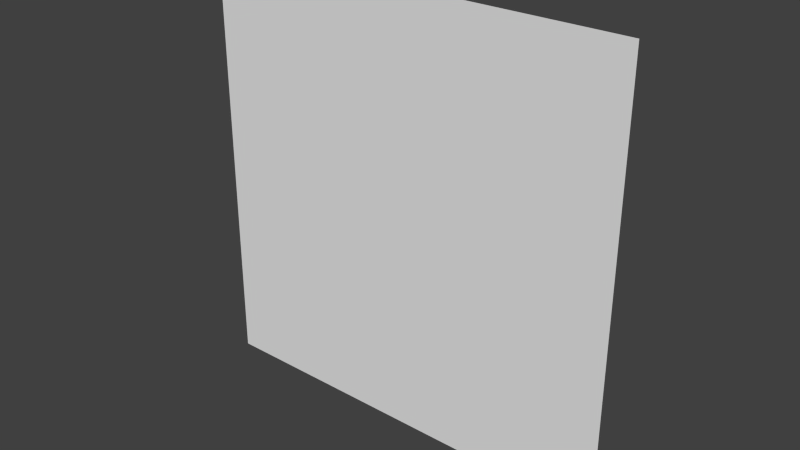 # Source: wall_extend.blend  (saved by Blender 2.76.0; exported with 4.5.12 LTS)
import bpy
from mathutils import Matrix  # noqa: F401  (used for matrix-valued properties, if any)

bpy.ops.wm.read_factory_settings(use_empty=True)
scene = bpy.context.scene
scene.name = 'Scene'

# ---- collections
col_collection_1 = bpy.data.collections.new('Collection 1'); scene.collection.children.link(col_collection_1)

# ---- world
world_world = bpy.data.worlds.new('World'); scene.world = world_world
world_world.color = (0.05088, 0.05088, 0.05088)
world_world.use_sun_shadow = False
world_world.sun_shadow_jitter_overblur = 0.0
world_world.cycles.sampling_method = 'MANUAL'
world_world.cycles.sample_map_resolution = 256

# ---- meshes
me_plane = bpy.data.meshes.new('Plane')
me_plane.from_pydata([(7.5, 3.278e-07, -1.0), (-7.5, -9.835e-07, -1.0), (7.5, 9.835e-07, 14.0), (-7.5, -3.278e-07, 14.0)], [], [(0, 1, 3, 2)])
_uv = me_plane.uv_layers.new(name='UVMap')
_uv.uv.foreach_set('vector', [0.0001, 9.998e-05, 0.9999, 9.998e-05, 0.9999, 0.9999, 9.998e-05, 0.9999])
me_plane.use_remesh_preserve_volume = False
me_plane.use_remesh_preserve_attributes = False
me_plane.use_mirror_vertex_groups = False
me_plane.update()

# ---- objects
ob_plane = bpy.data.objects.new('Plane', me_plane)

# ---- transforms, parenting, visibility, modifiers, constraints
ob_plane.location = (0.0, 0.0, 0.0)
ob_plane.lineart.crease_threshold = 0.0

# ---- collection membership
col_collection_1.objects.link(ob_plane)

# ---- scene / render settings (as saved in the file)
scene.frame_start = 1; scene.frame_end = 250; scene.frame_set(1)
scene.render.engine = 'BLENDER_EEVEE_NEXT'
scene.render.resolution_percentage = 50
scene.render.dither_intensity = 0.0
scene.cycles.use_denoising = False
scene.cycles.samples = 10
scene.cycles.sampling_pattern = 'TABULATED_SOBOL'
scene.cycles.light_sampling_threshold = 0.0
scene.cycles.use_adaptive_sampling = False
scene.cycles.use_light_tree = False
scene.cycles.blur_glossy = 0.0
scene.cycles.pixel_filter_type = 'GAUSSIAN'
scene.cycles.sample_clamp_indirect = 0.0
scene.view_settings.view_transform = 'Standard'
bpy.context.view_layer.update()

# ---- added for rendering (the .blend has no active camera and no usable light): camera, sun
cam_auto = bpy.data.cameras.new('AutoCamera')
cam_auto.lens = 50.0
cam_auto.sensor_width = 36.0
cam_auto.clip_end = 1000.0
ob_auto_camera = bpy.data.objects.new('AutoCamera', cam_auto)
scene.collection.objects.link(ob_auto_camera)
ob_auto_camera.location = (19.627, -23.5524, 22.2016)
ob_auto_camera.rotation_euler = (1.09748, -7.21219e-08, 0.694738)
scene.camera = ob_auto_camera
light_auto_sun = bpy.data.lights.new('AutoSun', 'SUN')
light_auto_sun.energy = 3.0
light_auto_sun.angle = 0.0523599
ob_auto_sun = bpy.data.objects.new('AutoSun', light_auto_sun)
scene.collection.objects.link(ob_auto_sun)
ob_auto_sun.rotation_euler = (0.872665, 0.174533, 0.523599)
bpy.context.view_layer.update()

